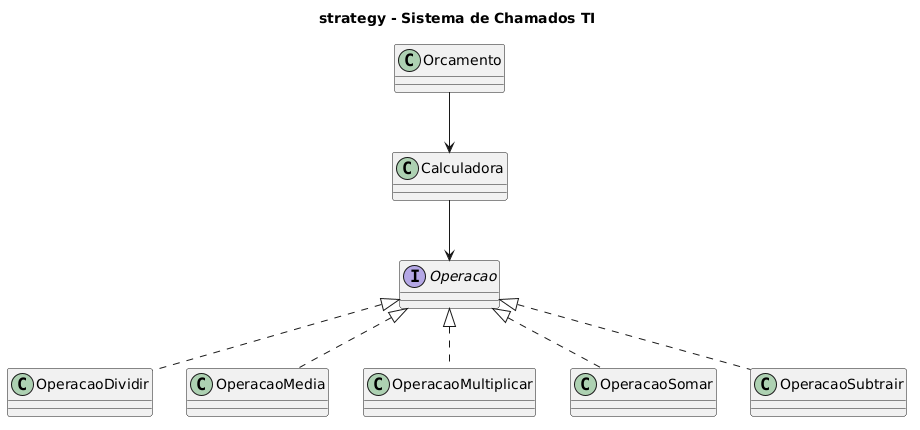

The diagram above was rendered by PlantUML. Its source (embedded in the PNG):
@startuml
title strategy - Sistema de Chamados TI
skinparam classAttributeIconSize 0
class Orcamento
class Calculadora
interface Operacao
class OperacaoDividir
class OperacaoMedia
class OperacaoMultiplicar
class OperacaoSomar
class OperacaoSubtrair
Orcamento --> Calculadora
Calculadora --> Operacao
Operacao <|.. OperacaoDividir
Operacao <|.. OperacaoMedia
Operacao <|.. OperacaoMultiplicar
Operacao <|.. OperacaoSomar
Operacao <|.. OperacaoSubtrair
@enduml